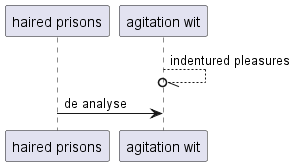

The diagram above was rendered by PlantUML. Its source (embedded in the PNG):
@startuml
participant "haired prisons" as 0
participant "agitation wit" as 1
1 --//o 1: indentured pleasures
0 -> 1: de analyse
@enduml